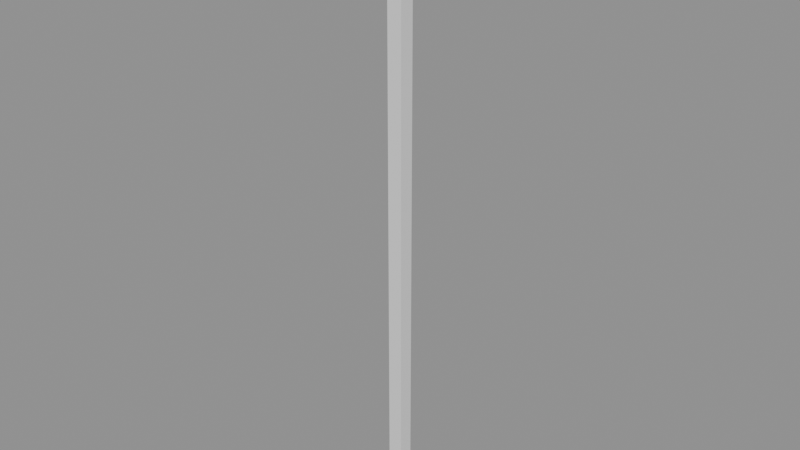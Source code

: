 # Source: new_fuel_elevator.blend  (saved by Blender 5.2.45; exported with 4.5.12 LTS)
import bpy
from mathutils import Matrix  # noqa: F401  (used for matrix-valued properties, if any)

bpy.ops.wm.read_factory_settings(use_empty=True)
scene = bpy.context.scene
scene.name = 'BWR | elevator cable'

# ---- materials (node trees are filled in below, after node groups)
mat_elevator___cable_black = bpy.data.materials.new('Elevator | cable black')
mat_elevator___cable_black.diffuse_color = (0.006995, 0.006995, 0.008023, 1.0)
mat_elevator___cable_black.roughness = 0.45

# ---- material node trees
mat_elevator___cable_black.use_nodes = True; mat_elevator___cable_black.node_tree.nodes.clear()
_N = mat_elevator___cable_black.node_tree.nodes; _L = mat_elevator___cable_black.node_tree.links
n0 = _N.new('ShaderNodeBsdfPrincipled'); n0.name = 'Principled BSDF'; n0.location = (-200, 100)
n0.inputs[10].default_value = 0.005
n1 = _N.new('ShaderNodeOutputMaterial'); n1.name = 'Material Output'; n1.location = (200, 100)
_L.new(n0.outputs[0], n1.inputs[0])
n1.is_active_output = True

# ---- meshes
me_rope = bpy.data.meshes.new('rope')
me_rope.from_pydata([(-0.012, 0.012, 0.0), (0.012, 0.012, 0.0), (0.012, 0.012, 1.0), (-0.012, 0.012, 1.0), (-0.012, -0.012, 0.0), (0.012, -0.012, 0.0), (0.012, -0.012, 1.0), (-0.012, -0.012, 1.0)], [], [(0, 3, 2, 1), (4, 5, 6, 7), (0, 1, 5, 4), (1, 2, 6, 5), (2, 3, 7, 6), (3, 0, 4, 7)])
_uv = me_rope.uv_layers.new(name='Material UV')
_uv.uv.foreach_set('vector', [0.5, 0.5, 0.5, 0.5, 0.5, 0.5, 0.5, 0.5, 0.5, 0.5, 0.5, 0.5, 0.5, 0.5, 0.5, 0.5, 0.5, 0.5, 0.5, 0.5, 0.5, 0.5, 0.5, 0.5, 0.5, 0.5, 0.5, 0.5, 0.5, 0.5, 0.5, 0.5, 0.5, 0.5, 0.5, 0.5, 0.5, 0.5, 0.5, 0.5, 0.5, 0.5, 0.5, 0.5, 0.5, 0.5, 0.5, 0.5])
me_rope.materials.append(mat_elevator___cable_black)
me_rope.update()

# ---- objects
ob_rope = bpy.data.objects.new('rope', me_rope)

# ---- transforms, parenting, visibility, modifiers, constraints
ob_rope.location = (0.0, 0.0, 0.0)

# ---- collection membership
scene.collection.objects.link(ob_rope)

# ---- scene / render settings (as saved in the file)
scene.frame_start = 1; scene.frame_end = 250; scene.frame_set(1)
scene.render.engine = 'BLENDER_EEVEE_NEXT'
scene.render.image_settings.exr_codec = 'NONE'
scene.render.use_bake_clear = False
scene.render.bake_margin = 0
scene.render.bake_bias = 0.0
scene.render.bake_samples = 0
scene.render.simplify_subdivision_render = 0
scene.render.simplify_child_particles_render = 0.0
scene.render.compositor_device = 'GPU'
scene.eevee.use_volume_custom_range = False
scene.eevee.gtao_distance = 0.0
scene.eevee.use_fast_gi = False
scene.eevee.fast_gi_thickness_near = 0.1
scene.eevee.fast_gi_thickness_far = 0.0
scene.eevee.ray_tracing_options.screen_trace_thickness = 0.1
bpy.context.view_layer.update()

# ---- added for rendering (the .blend has no active camera and no usable light): camera, sun + grey world if the file has none
cam_auto = bpy.data.cameras.new('AutoCamera')
cam_auto.lens = 50.0
cam_auto.sensor_width = 36.0
cam_auto.clip_end = 1000.0
ob_auto_camera = bpy.data.objects.new('AutoCamera', cam_auto)
scene.collection.objects.link(ob_auto_camera)
ob_auto_camera.location = (0.925757, -1.11091, 1.24061)
ob_auto_camera.rotation_euler = (1.09748, -7.21219e-08, 0.694738)
scene.camera = ob_auto_camera
light_auto_sun = bpy.data.lights.new('AutoSun', 'SUN')
light_auto_sun.energy = 3.0
light_auto_sun.angle = 0.0523599
ob_auto_sun = bpy.data.objects.new('AutoSun', light_auto_sun)
scene.collection.objects.link(ob_auto_sun)
ob_auto_sun.rotation_euler = (0.872665, 0.174533, 0.523599)
if scene.world is None:
    world_auto = bpy.data.worlds.new('AutoWorld')
    world_auto.color = (0.3, 0.3, 0.3)
    scene.world = world_auto
bpy.context.view_layer.update()
